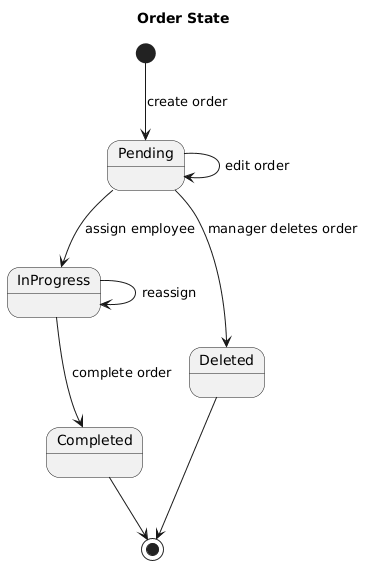

The diagram above was rendered by PlantUML. Its source (embedded in the PNG):
@startuml
title Order State

[*] --> Pending : create order

Pending --> Pending : edit order
Pending --> InProgress : assign employee
Pending --> Deleted : manager deletes order

InProgress --> InProgress : reassign
InProgress --> Completed : complete order

Completed --> [*]
Deleted --> [*]
@enduml